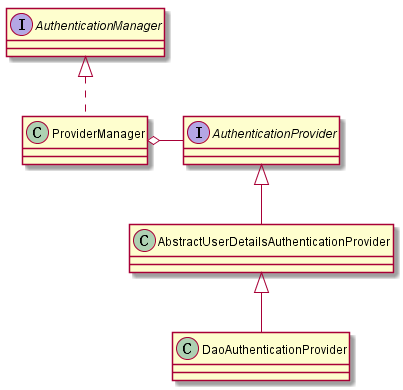

The diagram above was rendered by PlantUML. Its source (embedded in the PNG):
@startuml

	Interface AuthenticationManager 
	Class ProviderManager

	Interface AuthenticationProvider
	Class AbstractUserDetailsAuthenticationProvider
	Class DaoAuthenticationProvider

 	AuthenticationManager <|.down. ProviderManager
 	ProviderManager o-right- AuthenticationProvider 
	AuthenticationProvider <|-down- AbstractUserDetailsAuthenticationProvider 
	AbstractUserDetailsAuthenticationProvider <|-down- DaoAuthenticationProvider

@enduml